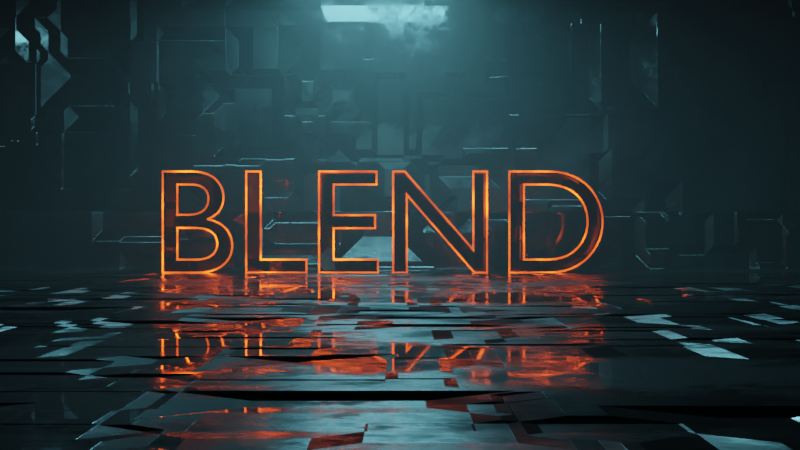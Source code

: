 # Source: CYBERPUNK.blend  (saved by Blender 2.90.8; exported with 4.5.12 LTS)
import bpy
from mathutils import Matrix  # noqa: F401  (used for matrix-valued properties, if any)

bpy.ops.wm.read_factory_settings(use_empty=True)
scene = bpy.context.scene
scene.name = 'Scene'

# ---- collections
col_collection = bpy.data.collections.new('Collection'); scene.collection.children.link(col_collection)

# ---- materials (node trees are filled in below, after node groups)
mat_material_001 = bpy.data.materials.new('Material.001')
mat_material_001.use_transparent_shadow = False
mat_material_002 = bpy.data.materials.new('Material.002')
mat_material_002.use_transparent_shadow = False
mat_material_003 = bpy.data.materials.new('Material.003')
mat_material_003.use_transparent_shadow = False

# ---- material node trees
mat_material_001.use_nodes = True; mat_material_001.node_tree.nodes.clear()
_N = mat_material_001.node_tree.nodes; _L = mat_material_001.node_tree.links
n0 = _N.new('ShaderNodeOutputMaterial'); n0.name = 'Material Output'; n0.location = (470, 300)
n1 = _N.new('ShaderNodeBsdfPrincipled'); n1.name = 'Principled BSDF'; n1.location = (180, 300)
n1.distribution = 'GGX'
n1.subsurface_method = 'BURLEY'
n1.inputs[0].default_value = (0.08689, 0.08689, 0.08689, 1.0)
n1.inputs[1].default_value = 1.0
n1.inputs[3].default_value = 1.45
n1.inputs[27].default_value = (0.0, 0.0, 0.0, 1.0)
n1.inputs[28].default_value = 1.0
n2 = _N.new('ShaderNodeTexNoise'); n2.name = 'Noise Texture'; n2.location = (-605, 85)
n2.inputs[2].default_value = 0.5
n2.inputs[3].default_value = 16.0
n2.inputs[4].default_value = 0.747
n3 = _N.new('ShaderNodeTexCoord'); n3.name = 'Texture Coordinate'; n3.location = (-1105, 76)
n4 = _N.new('ShaderNodeValToRGB'); n4.name = 'ColorRamp'; n4.location = (-296, 89)
while len(n4.color_ramp.elements) > 1: n4.color_ramp.elements.remove(n4.color_ramp.elements[-1])
n4.color_ramp.elements[0].position = 0.4457; n4.color_ramp.elements[0].color = (0.01995, 0.01995, 0.01995, 1.0)
_e = n4.color_ramp.elements.new(0.6848); _e.color = (1.0, 1.0, 1.0, 1.0)
n5 = _N.new('ShaderNodeBump'); n5.name = 'Bump'; n5.location = (-40, -146)
n5.inputs[0].default_value = 0.5933
n5.inputs[1].default_value = 1.0
n5.inputs[2].default_value = 1.0
n6 = _N.new('ShaderNodeValToRGB'); n6.name = 'ColorRamp.001'; n6.location = (-360, -194)
while len(n6.color_ramp.elements) > 1: n6.color_ramp.elements.remove(n6.color_ramp.elements[-1])
n6.color_ramp.elements[0].position = 0.0; n6.color_ramp.elements[0].color = (0.0, 0.0, 0.0, 1.0)
_e = n6.color_ramp.elements.new(0.6123); _e.color = (1.0, 1.0, 1.0, 1.0)
n7 = _N.new('ShaderNodeMapping'); n7.name = 'Mapping'; n7.location = (-895, 93)
n7.width = 240
n8 = _N.new('ShaderNodeTexVoronoi'); n8.name = 'Voronoi Texture'; n8.location = (-580, -200)
n8.distance = 'CHEBYCHEV'
n8.feature = 'F2'
n8.inputs[2].default_value = 1.7
_L.new(n1.outputs[0], n0.inputs[0])
_L.new(n4.outputs[0], n1.inputs[2])
_L.new(n7.outputs[0], n2.inputs[0])
_L.new(n3.outputs[3], n7.inputs[0])
_L.new(n2.outputs[0], n4.inputs[0])
_L.new(n5.outputs[0], n1.inputs[5])
_L.new(n8.outputs[0], n6.inputs[0])
_L.new(n6.outputs[0], n5.inputs[3])
_L.new(n7.outputs[0], n8.inputs[0])
n0.is_active_output = True
mat_material_002.use_nodes = True; mat_material_002.node_tree.nodes.clear()
_N = mat_material_002.node_tree.nodes; _L = mat_material_002.node_tree.links
n0 = _N.new('ShaderNodeOutputMaterial'); n0.name = 'Material Output'; n0.location = (300, 300)
n1 = _N.new('ShaderNodeEmission'); n1.name = 'Emission'; n1.location = (28, 274)
n1.inputs[1].default_value = 60.0
n2 = _N.new('ShaderNodeTexNoise'); n2.name = 'Noise Texture'; n2.location = (-531, 170)
n2.inputs[2].default_value = 3.2
n3 = _N.new('ShaderNodeTexCoord'); n3.name = 'Texture Coordinate'; n3.location = (-1031, 161)
n4 = _N.new('ShaderNodeMapping'); n4.name = 'Mapping'; n4.location = (-821, 178)
n4.width = 240
n5 = _N.new('ShaderNodeValToRGB'); n5.name = 'ColorRamp'; n5.location = (-353, 194)
n5.color_ramp.interpolation = 'B_SPLINE'
while len(n5.color_ramp.elements) > 1: n5.color_ramp.elements.remove(n5.color_ramp.elements[-1])
n5.color_ramp.elements[0].position = 0.5254; n5.color_ramp.elements[0].color = (0.0, 0.0, 0.0, 1.0)
_e = n5.color_ramp.elements.new(0.7283); _e.color = (1.0, 0.07089, 0.002028, 1.0)
_L.new(n1.outputs[0], n0.inputs[0])
_L.new(n5.outputs[0], n1.inputs[0])
_L.new(n2.outputs[0], n5.inputs[0])
_L.new(n4.outputs[0], n2.inputs[0])
_L.new(n3.outputs[3], n4.inputs[0])
n0.is_active_output = True
mat_material_003.use_nodes = True; mat_material_003.node_tree.nodes.clear()
_N = mat_material_003.node_tree.nodes; _L = mat_material_003.node_tree.links
n0 = _N.new('ShaderNodeOutputMaterial'); n0.name = 'Material Output'; n0.location = (300, 300)
n1 = _N.new('ShaderNodeVolumePrincipled'); n1.name = 'Principled Volume'; n1.location = (22, 300)
n1.inputs[2].default_value = 0.1
_L.new(n1.outputs[0], n0.inputs[1])
n0.is_active_output = True

# ---- world
world_world = bpy.data.worlds.new('World'); scene.world = world_world
world_world.use_nodes = True; world_world.node_tree.nodes.clear()
_N = world_world.node_tree.nodes; _L = world_world.node_tree.links
n0 = _N.new('ShaderNodeOutputWorld'); n0.name = 'World Output'; n0.location = (300, 300)
n1 = _N.new('ShaderNodeBackground'); n1.name = 'Background'; n1.location = (10, 300)
n1.inputs[0].default_value = (0.0, 0.0, 0.0, 1.0)
_L.new(n1.outputs[0], n0.inputs[0])
n0.is_active_output = True
world_world.color = (0.05088, 0.05088, 0.05088)
world_world.use_sun_shadow = False
world_world.sun_shadow_jitter_overblur = 0.0

# ---- cameras
cam_camera = bpy.data.cameras.new('Camera')
cam_camera.lens = 72.0

# ---- lights
light_area = bpy.data.lights.new('Area', 'AREA')
light_area.color = (0.2286, 0.8127, 1.0)
light_area.transmission_factor = 0.0
light_area.energy = 157.1
light_area.shadow_soft_size = 1.0
light_area.shadow_maximum_resolution = 0.006
light_area.use_absolute_resolution = True
light_area.size = 1.0
light_area.size_y = 1.0

# ---- meshes
me_plane_001 = bpy.data.meshes.new('Plane.001')
me_plane_001.from_pydata([(-3.67, -5.0, 0.0), (3.67, -5.0, 0.0), (-3.67, 5.0, 0.0), (3.67, 5.0, 0.0), (-3.67, -5.0, 0.4208), (3.67, -5.0, 0.4208), (-3.67, 5.0, 0.4208), (3.67, 5.0, 0.4208)], [], [(0, 1, 3, 2), (2, 3, 7, 6), (3, 1, 5, 7), (0, 2, 6, 4)])
_uv = me_plane_001.uv_layers.new(name='UVMap')
_uv.uv.foreach_set('vector', [0.0, 0.0, 1.0, 0.0, 1.0, 1.0, 0.0, 1.0, 0.0, 1.0, 1.0, 1.0, 1.0, 1.0, 0.0, 1.0, 1.0, 1.0, 1.0, 0.0, 1.0, 0.0, 1.0, 1.0, 0.0, 0.0, 0.0, 1.0, 0.0, 1.0, 0.0, 0.0])
me_plane_001.materials.append(mat_material_001)
me_plane_001.use_remesh_fix_poles = True
me_plane_001.use_remesh_preserve_attributes = False
me_plane_001.use_mirror_vertex_groups = False
me_plane_001.update()
me_plane_002 = bpy.data.meshes.new('Plane.002')
me_plane_002.from_pydata([(-3.581, -2.699, 0.0), (3.581, -2.699, 0.0), (-3.581, 2.699, 0.0), (3.581, 2.699, 0.0)], [], [(0, 1, 3, 2)])
_uv = me_plane_002.uv_layers.new(name='UVMap')
_uv.uv.foreach_set('vector', [0.0, 0.0, 1.0, 0.0, 1.0, 1.0, 0.0, 1.0])
me_plane_002.materials.append(mat_material_001)
me_plane_002.use_remesh_fix_poles = True
me_plane_002.use_remesh_preserve_attributes = False
me_plane_002.use_mirror_vertex_groups = False
me_plane_002.update()
me_cube = bpy.data.meshes.new('Cube')
me_cube.from_pydata([(-8.0, -8.0, -8.0), (-8.0, -8.0, 8.0), (-8.0, 8.0, -8.0), (-8.0, 8.0, 8.0), (8.0, -8.0, -8.0), (8.0, -8.0, 8.0), (8.0, 8.0, -8.0), (8.0, 8.0, 8.0)], [], [(0, 1, 3, 2), (2, 3, 7, 6), (6, 7, 5, 4), (4, 5, 1, 0), (2, 6, 4, 0), (7, 3, 1, 5)])
_uv = me_cube.uv_layers.new(name='UVMap')
_uv.uv.foreach_set('vector', [0.375, 0.0, 0.625, 0.0, 0.625, 0.25, 0.375, 0.25, 0.375, 0.25, 0.625, 0.25, 0.625, 0.5, 0.375, 0.5, 0.375, 0.5, 0.625, 0.5, 0.625, 0.75, 0.375, 0.75, 0.375, 0.75, 0.625, 0.75, 0.625, 1.0, 0.375, 1.0, 0.125, 0.5, 0.375, 0.5, 0.375, 0.75, 0.125, 0.75, 0.625, 0.5, 0.875, 0.5, 0.875, 0.75, 0.625, 0.75])
me_cube.materials.append(mat_material_003)
me_cube.use_remesh_fix_poles = True
me_cube.use_remesh_preserve_attributes = False
me_cube.use_mirror_vertex_groups = False
me_cube.update()

# ---- curves / text
txt_text = bpy.data.curves.new('Text', 'FONT')
txt_text.dimensions = '2D'
txt_text.body = 'BLEND'
txt_text.materials.append(mat_material_001)
txt_text.use_path_clamp = True
txt_text.extrude = 0.07
txt_text.fill_mode = 'BACK'
txt_text.align_x = 'CENTER'
txt_text.align_y = 'BOTTOM_BASELINE'
txt_text_001 = bpy.data.curves.new('Text.001', 'FONT')
txt_text_001.dimensions = '2D'
txt_text_001.body = 'BLEND'
txt_text_001.materials.append(mat_material_002)
txt_text_001.use_path_clamp = True
txt_text_001.bevel_depth = 0.006
txt_text_001.fill_mode = 'NONE'
txt_text_001.align_x = 'CENTER'
txt_text_001.align_y = 'BOTTOM_BASELINE'

# ---- objects
ob_text = bpy.data.objects.new('Text', txt_text)
ob_text_001 = bpy.data.objects.new('Text.001', txt_text_001)
ob_plane = bpy.data.objects.new('Plane', me_plane_001)
ob_plane_001 = bpy.data.objects.new('Plane.001', me_plane_002)
ob_camera = bpy.data.objects.new('Camera', cam_camera)
ob_area = bpy.data.objects.new('Area', light_area)
ob_cube = bpy.data.objects.new('Cube', me_cube)

# ---- transforms, parenting, visibility, modifiers, constraints
ob_text.location = (0.0, 4.25, 0.0)
ob_text.rotation_euler = (1.571, -0.0, 0.0)
ob_text.lineart.crease_threshold = 0.0
ob_text_001.location = (0.0, 4.176, 0.0)
ob_text_001.rotation_euler = (1.571, -0.0, 0.0)
ob_text_001.lineart.crease_threshold = 0.0
ob_plane.location = (0.0, 0.0, 0.0)
ob_plane.lineart.crease_threshold = 0.0
_m = ob_plane.modifiers.new('Solidify', 'SOLIDIFY')
_m.thickness = 0.49
_m = ob_plane.modifiers.new('Bevel', 'BEVEL')
_m.width = 0.02
_m.width_pct = 0.02
_m.segments = 3
_m.limit_method = 'NONE'
ob_plane_001.location = (0.0, 5.397, 1.088)
ob_plane_001.rotation_euler = (1.571, -0.0, 0.0)
ob_plane_001.lineart.crease_threshold = 0.0
ob_camera.location = (0.1311, -6.603, 0.3192)
ob_camera.rotation_euler = (1.571, -0.0, -0.0)
ob_camera.lineart.crease_threshold = 0.0
ob_area.location = (0.0, 4.167, 2.068)
ob_area.lineart.crease_threshold = 0.0
ob_cube.location = (0.0, 0.0, 0.0)
ob_cube.lineart.crease_threshold = 0.0

# ---- collection membership
col_collection.objects.link(ob_text)
col_collection.objects.link(ob_text_001)
col_collection.objects.link(ob_plane)
col_collection.objects.link(ob_plane_001)
col_collection.objects.link(ob_camera)
col_collection.objects.link(ob_area)
col_collection.objects.link(ob_cube)

# ---- scene / render settings (as saved in the file)
scene.camera = ob_camera
scene.frame_start = 1; scene.frame_end = 250; scene.frame_set(1)
scene.render.engine = 'BLENDER_EEVEE_NEXT'
scene.render.use_motion_blur = True
scene.cycles.use_denoising = False
scene.cycles.samples = 128
scene.cycles.sampling_pattern = 'TABULATED_SOBOL'
scene.cycles.use_adaptive_sampling = False
scene.cycles.use_light_tree = False
scene.eevee.use_gtao = True
scene.eevee.use_raytracing = True
scene.view_settings.view_transform = 'Filmic'
bpy.context.view_layer.update()
